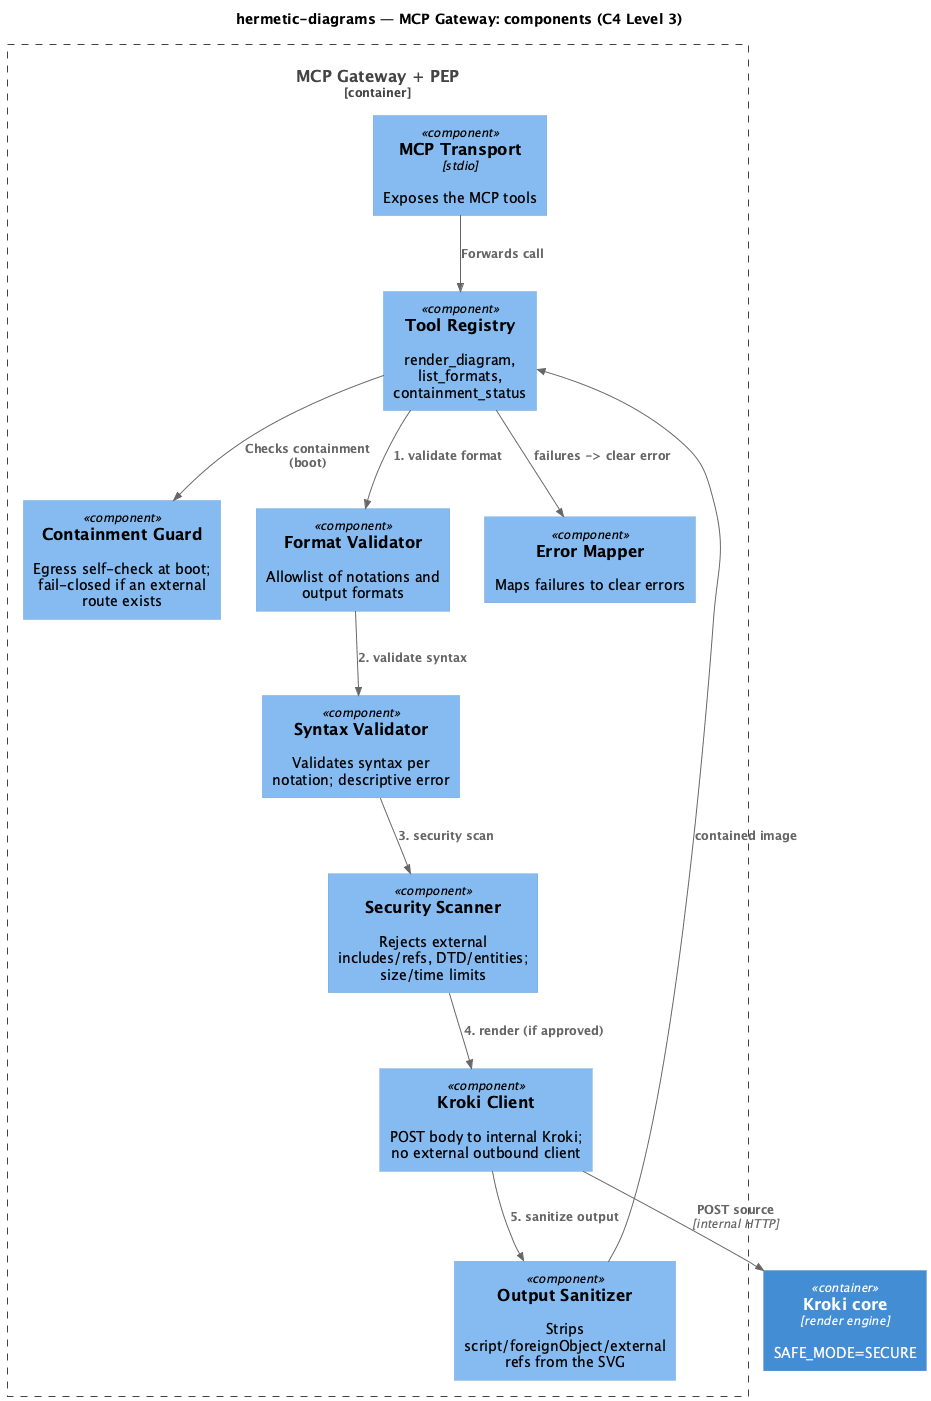

The diagram above was rendered by PlantUML. Its source (embedded in the PNG):
@startuml c4-component
!include <C4/C4_Component>
title hermetic-diagrams — MCP Gateway: components (C4 Level 3)

Container_Boundary(mcp, "MCP Gateway + PEP") {
  Component(transport, "MCP Transport", "stdio", "Exposes the MCP tools")
  Component(tools, "Tool Registry", "", "render_diagram, list_formats, containment_status")
  Component(guard, "Containment Guard", "", "Egress self-check at boot; fail-closed if an external route exists")
  Component(fmt, "Format Validator", "", "Allowlist of notations and output formats")
  Component(syntax, "Syntax Validator", "", "Validates syntax per notation; descriptive error")
  Component(sec, "Security Scanner", "", "Rejects external includes/refs, DTD/entities; size/time limits")
  Component(client, "Kroki Client", "", "POST body to internal Kroki; no external outbound client")
  Component(sanitizer, "Output Sanitizer", "", "Strips script/foreignObject/external refs from the SVG")
  Component(errors, "Error Mapper", "", "Maps failures to clear errors")
}

Container(kroki, "Kroki core", "render engine", "SAFE_MODE=SECURE")

Rel(transport, tools, "Forwards call")
Rel(tools, guard, "Checks containment (boot)")
Rel(tools, fmt, "1. validate format")
Rel(fmt, syntax, "2. validate syntax")
Rel(syntax, sec, "3. security scan")
Rel(sec, client, "4. render (if approved)")
Rel(client, kroki, "POST source", "internal HTTP")
Rel(client, sanitizer, "5. sanitize output")
Rel(sanitizer, tools, "contained image")
Rel(tools, errors, "failures -> clear error")
@enduml